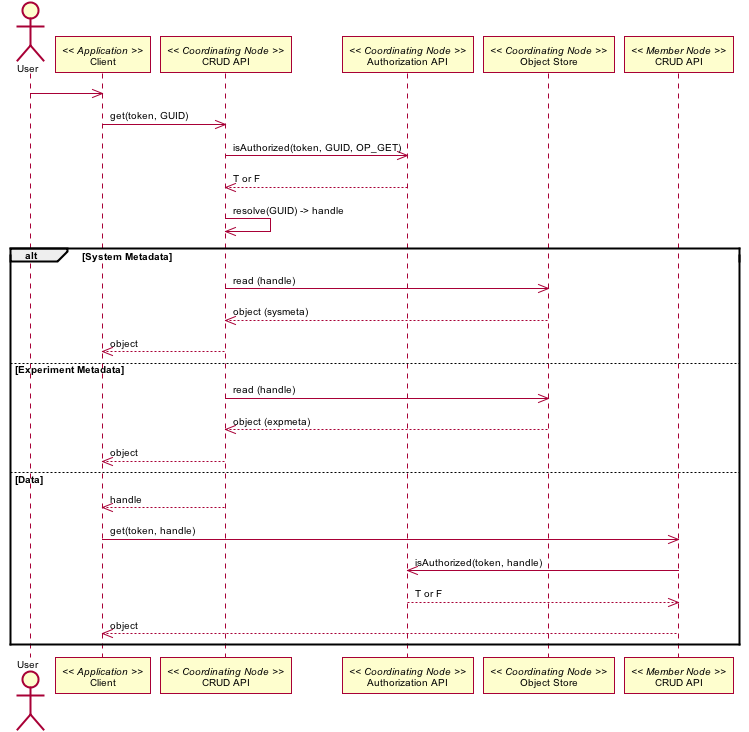

The diagram above was rendered by PlantUML. Its source (embedded in the PNG):
@startuml images/01_interaction_a.png
skinparam activityFontColor black
skinparam activityFontSize 10
skinparam activityFontName arial
skinparam activityArrowFontColor black
skinparam activityArrowFontSize 10
skinparam activityArrowFontName arial
skinparam classArrowFontColor black
skinparam classArrowFontSize 10
skinparam classArrowFontName arial
skinparam classAttributeFontColor black
skinparam classAttributeFontSize 10
skinparam classAttributeFontName arial
skinparam classFontColor black
skinparam classFontSize 10
skinparam classFontName arial
skinparam componentFontColor black
skinparam componentFontSize 10
skinparam componentFontName arial
skinparam componentArrowFontColor black
skinparam componentArrowFontSize 10
skinparam componentArrowFontName arial
skinparam noteFontColor black
skinparam noteFontSize 10
skinparam noteFontName arial
skinparam packageFontColor black
skinparam packageFontSize 10
skinparam packageFontName arial
skinparam sequenceActorFontColor black
skinparam sequenceActorFontSize 10
skinparam sequenceActorFontName arial
skinparam sequenceArrowFontColor black
skinparam sequenceArrowFontSize 10
skinparam sequenceArrowFontName arial
skinparam sequenceGroupingFontColor black
skinparam sequenceGroupingFontSize 10
skinparam sequenceGroupingFontName arial
skinparam sequenceGroupingHeaderFontColor black
skinparam sequenceGroupingHeaderFontSize 10
skinparam sequenceGroupingHeaderFontName arial
skinparam sequenceParticipantFontColor black
skinparam sequenceParticipantFontSize 10
skinparam sequenceParticipantFontName arial
skinparam sequenceTitleFontColor black
skinparam sequenceTitleFontSize 10
skinparam sequenceTitleFontName arial
skinparam titleFontColor black
skinparam titleFontSize 10
skinparam titleFontName arial
skinparam usecaseFontColor black
skinparam usecaseFontSize 10
skinparam usecaseFontName arial
skinparam usecaseActorFontColor black
skinparam usecaseActorFontSize 10
skinparam usecaseActorFontName arial
skinparam usecaseArrowFontColor black
skinparam usecaseArrowFontSize 10
skinparam usecaseArrowFontName arial
skinparam activityFontColor black
skinparam activityFontSize 10
skinparam activityFontName arial
skinparam activityArrowFontColor black
skinparam activityArrowFontSize 10
skinparam activityArrowFontName arial
skinparam classArrowFontColor black
skinparam classArrowFontSize 10
skinparam classArrowFontName arial
skinparam classAttributeFontColor black
skinparam classAttributeFontSize 10
skinparam classAttributeFontName arial
skinparam classFontColor black
skinparam classFontSize 10
skinparam classFontName arial
skinparam componentFontColor black
skinparam componentFontSize 10
skinparam componentFontName arial
skinparam componentArrowFontColor black
skinparam componentArrowFontSize 10
skinparam componentArrowFontName arial
skinparam noteFontColor black
skinparam noteFontSize 10
skinparam noteFontName arial
skinparam packageFontColor black
skinparam packageFontSize 10
skinparam packageFontName arial
skinparam sequenceActorFontColor black
skinparam sequenceActorFontSize 10
skinparam sequenceActorFontName arial
skinparam sequenceArrowFontColor black
skinparam sequenceArrowFontSize 10
skinparam sequenceArrowFontName arial
skinparam sequenceGroupingFontColor black
skinparam sequenceGroupingFontSize 10
skinparam sequenceGroupingFontName arial
skinparam sequenceGroupingHeaderFontColor black
skinparam sequenceGroupingHeaderFontSize 10
skinparam sequenceGroupingHeaderFontName arial
skinparam sequenceParticipantFontColor black
skinparam sequenceParticipantFontSize 10
skinparam sequenceParticipantFontName arial
skinparam sequenceTitleFontColor black
skinparam sequenceTitleFontSize 10
skinparam sequenceTitleFontName arial
skinparam titleFontColor black
skinparam titleFontSize 10
skinparam titleFontName arial
skinparam usecaseFontColor black
skinparam usecaseFontSize 10
skinparam usecaseFontName arial
skinparam usecaseActorFontColor black
skinparam usecaseActorFontSize 10
skinparam usecaseActorFontName arial
skinparam usecaseArrowFontColor black
skinparam usecaseArrowFontSize 10
skinparam usecaseArrowFontName arial
actor User
participant "Client" as app_client << Application >>
participant "CRUD API" as c_crud << Coordinating Node >>
participant "Authorization API" as c_authorize << Coordinating Node >>
participant "Object Store" as c_ostore << Coordinating Node >>
participant "CRUD API" as m_crud << Member Node >>
User -> app_client
app_client -> c_crud: get(token, GUID)
c_crud -> c_authorize: isAuthorized(token, GUID, OP_GET)
c_crud <-- c_authorize: T or F
c_crud -> c_crud: resolve(GUID) -> handle
alt System Metadata
c_crud -> c_ostore: read (handle)
c_crud <-- c_ostore: object (sysmeta)
c_crud --> app_client: object
else Experiment Metadata
c_crud -> c_ostore: read (handle)
c_crud <-- c_ostore: object (expmeta)
c_crud --> app_client: object
else Data
c_crud --> app_client: handle
app_client -> m_crud: get(token, handle)
m_crud -> c_authorize: isAuthorized(token, handle)
m_crud <-- c_authorize: T or F
app_client <-- m_crud: object
end
@enduml